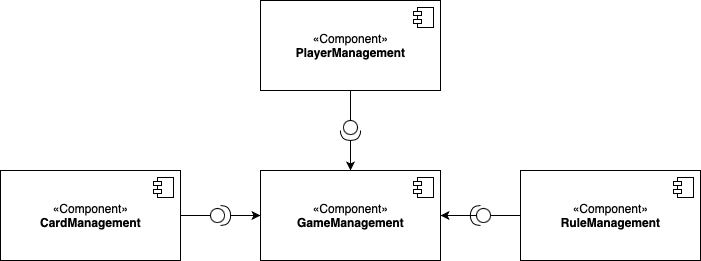

The diagram above was exported from draw.io. Its source (the exported page's mxGraphModel, read from the mxfile embedded in the PNG):
<mxGraphModel dx="1346" dy="645" grid="1" gridSize="10" guides="1" tooltips="1" connect="1" arrows="1" fold="1" page="0" pageScale="1" pageWidth="827" pageHeight="1169" background="none" math="0" shadow="0">
  <root>
    <mxCell id="0" />
    <mxCell id="1" parent="0" />
    <mxCell id="W-uUQ6fhtIwbd44oVcM_-11" value="" style="edgeStyle=orthogonalEdgeStyle;rounded=0;orthogonalLoop=1;jettySize=auto;html=1;startArrow=none;" edge="1" parent="1" source="W-uUQ6fhtIwbd44oVcM_-12" target="W-uUQ6fhtIwbd44oVcM_-9">
      <mxGeometry relative="1" as="geometry" />
    </mxCell>
    <mxCell id="W-uUQ6fhtIwbd44oVcM_-5" value="«Component»&lt;br&gt;&lt;b&gt;CardManagement&lt;/b&gt;" style="html=1;dropTarget=0;" vertex="1" parent="1">
      <mxGeometry x="-240" y="290" width="180" height="90" as="geometry" />
    </mxCell>
    <mxCell id="W-uUQ6fhtIwbd44oVcM_-6" value="" style="shape=module;jettyWidth=8;jettyHeight=4;" vertex="1" parent="W-uUQ6fhtIwbd44oVcM_-5">
      <mxGeometry x="1" width="20" height="20" relative="1" as="geometry">
        <mxPoint x="-27" y="7" as="offset" />
      </mxGeometry>
    </mxCell>
    <mxCell id="W-uUQ6fhtIwbd44oVcM_-9" value="«Component»&lt;br&gt;&lt;b&gt;GameManagement&lt;/b&gt;" style="html=1;dropTarget=0;" vertex="1" parent="1">
      <mxGeometry x="20" y="290" width="180" height="90" as="geometry" />
    </mxCell>
    <mxCell id="W-uUQ6fhtIwbd44oVcM_-10" value="" style="shape=module;jettyWidth=8;jettyHeight=4;" vertex="1" parent="W-uUQ6fhtIwbd44oVcM_-9">
      <mxGeometry x="1" width="20" height="20" relative="1" as="geometry">
        <mxPoint x="-27" y="7" as="offset" />
      </mxGeometry>
    </mxCell>
    <mxCell id="W-uUQ6fhtIwbd44oVcM_-12" value="" style="shape=providedRequiredInterface;html=1;verticalLabelPosition=bottom;sketch=0;" vertex="1" parent="1">
      <mxGeometry x="-30" y="325" width="20" height="20" as="geometry" />
    </mxCell>
    <mxCell id="W-uUQ6fhtIwbd44oVcM_-13" value="" style="edgeStyle=orthogonalEdgeStyle;rounded=0;orthogonalLoop=1;jettySize=auto;html=1;endArrow=none;" edge="1" parent="1" source="W-uUQ6fhtIwbd44oVcM_-5" target="W-uUQ6fhtIwbd44oVcM_-12">
      <mxGeometry relative="1" as="geometry">
        <mxPoint x="-60" y="335" as="sourcePoint" />
        <mxPoint x="20" y="335" as="targetPoint" />
      </mxGeometry>
    </mxCell>
    <mxCell id="W-uUQ6fhtIwbd44oVcM_-17" value="" style="edgeStyle=orthogonalEdgeStyle;rounded=0;orthogonalLoop=1;jettySize=auto;html=1;startArrow=none;" edge="1" parent="1" source="W-uUQ6fhtIwbd44oVcM_-18" target="W-uUQ6fhtIwbd44oVcM_-9">
      <mxGeometry relative="1" as="geometry" />
    </mxCell>
    <mxCell id="W-uUQ6fhtIwbd44oVcM_-14" value="«Component»&lt;br&gt;&lt;b&gt;PlayerManagement&lt;/b&gt;" style="html=1;dropTarget=0;" vertex="1" parent="1">
      <mxGeometry x="20" y="120" width="180" height="90" as="geometry" />
    </mxCell>
    <mxCell id="W-uUQ6fhtIwbd44oVcM_-15" value="" style="shape=module;jettyWidth=8;jettyHeight=4;" vertex="1" parent="W-uUQ6fhtIwbd44oVcM_-14">
      <mxGeometry x="1" width="20" height="20" relative="1" as="geometry">
        <mxPoint x="-27" y="7" as="offset" />
      </mxGeometry>
    </mxCell>
    <mxCell id="W-uUQ6fhtIwbd44oVcM_-18" value="" style="shape=providedRequiredInterface;html=1;verticalLabelPosition=bottom;sketch=0;rotation=90;" vertex="1" parent="1">
      <mxGeometry x="100" y="240" width="20" height="20" as="geometry" />
    </mxCell>
    <mxCell id="W-uUQ6fhtIwbd44oVcM_-19" value="" style="edgeStyle=orthogonalEdgeStyle;rounded=0;orthogonalLoop=1;jettySize=auto;html=1;endArrow=none;" edge="1" parent="1" source="W-uUQ6fhtIwbd44oVcM_-14" target="W-uUQ6fhtIwbd44oVcM_-18">
      <mxGeometry relative="1" as="geometry">
        <mxPoint x="110" y="210" as="sourcePoint" />
        <mxPoint x="110" y="290" as="targetPoint" />
      </mxGeometry>
    </mxCell>
    <mxCell id="W-uUQ6fhtIwbd44oVcM_-23" value="" style="edgeStyle=orthogonalEdgeStyle;rounded=0;orthogonalLoop=1;jettySize=auto;html=1;entryX=1;entryY=0.5;entryDx=0;entryDy=0;" edge="1" parent="1" source="W-uUQ6fhtIwbd44oVcM_-20" target="W-uUQ6fhtIwbd44oVcM_-9">
      <mxGeometry relative="1" as="geometry" />
    </mxCell>
    <mxCell id="W-uUQ6fhtIwbd44oVcM_-20" value="«Component»&lt;br&gt;&lt;b&gt;RuleManagement&lt;/b&gt;" style="html=1;dropTarget=0;" vertex="1" parent="1">
      <mxGeometry x="280" y="290" width="180" height="90" as="geometry" />
    </mxCell>
    <mxCell id="W-uUQ6fhtIwbd44oVcM_-21" value="" style="shape=module;jettyWidth=8;jettyHeight=4;" vertex="1" parent="W-uUQ6fhtIwbd44oVcM_-20">
      <mxGeometry x="1" width="20" height="20" relative="1" as="geometry">
        <mxPoint x="-27" y="7" as="offset" />
      </mxGeometry>
    </mxCell>
    <mxCell id="W-uUQ6fhtIwbd44oVcM_-30" value="" style="shape=providedRequiredInterface;html=1;verticalLabelPosition=bottom;sketch=0;rotation=-180;" vertex="1" parent="1">
      <mxGeometry x="230" y="325" width="20" height="20" as="geometry" />
    </mxCell>
  </root>
</mxGraphModel>